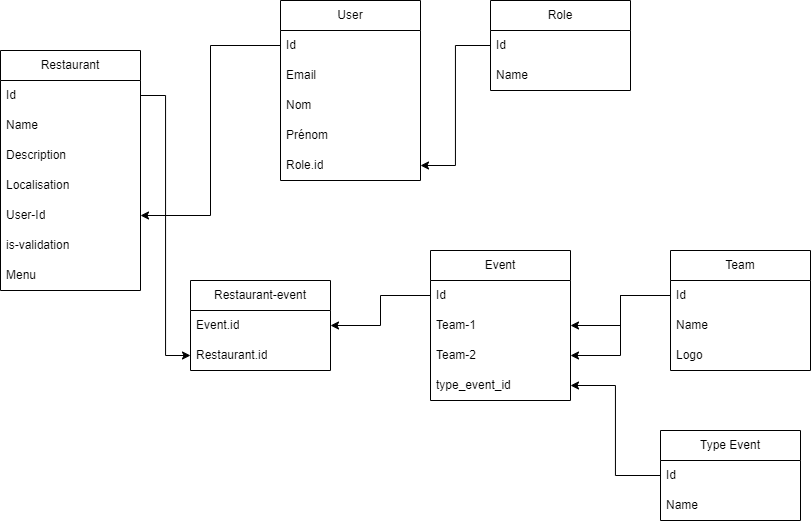

The diagram above was exported from draw.io. Its source (the exported page's mxGraphModel, read from the mxfile embedded in the PNG):
<mxGraphModel dx="934" dy="515" grid="1" gridSize="10" guides="1" tooltips="1" connect="1" arrows="1" fold="1" page="1" pageScale="1" pageWidth="827" pageHeight="1169" math="0" shadow="0">
  <root>
    <mxCell id="0" />
    <mxCell id="1" parent="0" />
    <mxCell id="KFqrjU_Mn-tzdSkOpZGQ-2" value="Restaurant" style="swimlane;fontStyle=0;childLayout=stackLayout;horizontal=1;startSize=30;horizontalStack=0;resizeParent=1;resizeParentMax=0;resizeLast=0;collapsible=1;marginBottom=0;whiteSpace=wrap;html=1;" vertex="1" parent="1">
      <mxGeometry x="10" y="90" width="140" height="240" as="geometry" />
    </mxCell>
    <mxCell id="KFqrjU_Mn-tzdSkOpZGQ-3" value="Id" style="text;strokeColor=none;fillColor=none;align=left;verticalAlign=middle;spacingLeft=4;spacingRight=4;overflow=hidden;points=[[0,0.5],[1,0.5]];portConstraint=eastwest;rotatable=0;whiteSpace=wrap;html=1;" vertex="1" parent="KFqrjU_Mn-tzdSkOpZGQ-2">
      <mxGeometry y="30" width="140" height="30" as="geometry" />
    </mxCell>
    <mxCell id="KFqrjU_Mn-tzdSkOpZGQ-4" value="Name" style="text;strokeColor=none;fillColor=none;align=left;verticalAlign=middle;spacingLeft=4;spacingRight=4;overflow=hidden;points=[[0,0.5],[1,0.5]];portConstraint=eastwest;rotatable=0;whiteSpace=wrap;html=1;" vertex="1" parent="KFqrjU_Mn-tzdSkOpZGQ-2">
      <mxGeometry y="60" width="140" height="30" as="geometry" />
    </mxCell>
    <mxCell id="KFqrjU_Mn-tzdSkOpZGQ-5" value="Description" style="text;strokeColor=none;fillColor=none;align=left;verticalAlign=middle;spacingLeft=4;spacingRight=4;overflow=hidden;points=[[0,0.5],[1,0.5]];portConstraint=eastwest;rotatable=0;whiteSpace=wrap;html=1;" vertex="1" parent="KFqrjU_Mn-tzdSkOpZGQ-2">
      <mxGeometry y="90" width="140" height="30" as="geometry" />
    </mxCell>
    <mxCell id="KFqrjU_Mn-tzdSkOpZGQ-11" value="Localisation" style="text;strokeColor=none;fillColor=none;align=left;verticalAlign=middle;spacingLeft=4;spacingRight=4;overflow=hidden;points=[[0,0.5],[1,0.5]];portConstraint=eastwest;rotatable=0;whiteSpace=wrap;html=1;" vertex="1" parent="KFqrjU_Mn-tzdSkOpZGQ-2">
      <mxGeometry y="120" width="140" height="30" as="geometry" />
    </mxCell>
    <mxCell id="KFqrjU_Mn-tzdSkOpZGQ-12" value="User-Id" style="text;strokeColor=none;fillColor=none;align=left;verticalAlign=middle;spacingLeft=4;spacingRight=4;overflow=hidden;points=[[0,0.5],[1,0.5]];portConstraint=eastwest;rotatable=0;whiteSpace=wrap;html=1;" vertex="1" parent="KFqrjU_Mn-tzdSkOpZGQ-2">
      <mxGeometry y="150" width="140" height="30" as="geometry" />
    </mxCell>
    <mxCell id="KFqrjU_Mn-tzdSkOpZGQ-16" value="is-validation" style="text;strokeColor=none;fillColor=none;align=left;verticalAlign=middle;spacingLeft=4;spacingRight=4;overflow=hidden;points=[[0,0.5],[1,0.5]];portConstraint=eastwest;rotatable=0;whiteSpace=wrap;html=1;flipV=1;flipH=1;" vertex="1" parent="KFqrjU_Mn-tzdSkOpZGQ-2">
      <mxGeometry y="180" width="140" height="30" as="geometry" />
    </mxCell>
    <mxCell id="KFqrjU_Mn-tzdSkOpZGQ-15" value="Menu" style="text;strokeColor=none;fillColor=none;align=left;verticalAlign=middle;spacingLeft=4;spacingRight=4;overflow=hidden;points=[[0,0.5],[1,0.5]];portConstraint=eastwest;rotatable=0;whiteSpace=wrap;html=1;" vertex="1" parent="KFqrjU_Mn-tzdSkOpZGQ-2">
      <mxGeometry y="210" width="140" height="30" as="geometry" />
    </mxCell>
    <mxCell id="KFqrjU_Mn-tzdSkOpZGQ-17" value="Event" style="swimlane;fontStyle=0;childLayout=stackLayout;horizontal=1;startSize=30;horizontalStack=0;resizeParent=1;resizeParentMax=0;resizeLast=0;collapsible=1;marginBottom=0;whiteSpace=wrap;html=1;" vertex="1" parent="1">
      <mxGeometry x="440" y="290" width="140" height="150" as="geometry" />
    </mxCell>
    <mxCell id="KFqrjU_Mn-tzdSkOpZGQ-18" value="Id" style="text;strokeColor=none;fillColor=none;align=left;verticalAlign=middle;spacingLeft=4;spacingRight=4;overflow=hidden;points=[[0,0.5],[1,0.5]];portConstraint=eastwest;rotatable=0;whiteSpace=wrap;html=1;" vertex="1" parent="KFqrjU_Mn-tzdSkOpZGQ-17">
      <mxGeometry y="30" width="140" height="30" as="geometry" />
    </mxCell>
    <mxCell id="KFqrjU_Mn-tzdSkOpZGQ-19" value="Team-1" style="text;strokeColor=none;fillColor=none;align=left;verticalAlign=middle;spacingLeft=4;spacingRight=4;overflow=hidden;points=[[0,0.5],[1,0.5]];portConstraint=eastwest;rotatable=0;whiteSpace=wrap;html=1;" vertex="1" parent="KFqrjU_Mn-tzdSkOpZGQ-17">
      <mxGeometry y="60" width="140" height="30" as="geometry" />
    </mxCell>
    <mxCell id="KFqrjU_Mn-tzdSkOpZGQ-20" value="Team-2" style="text;strokeColor=none;fillColor=none;align=left;verticalAlign=middle;spacingLeft=4;spacingRight=4;overflow=hidden;points=[[0,0.5],[1,0.5]];portConstraint=eastwest;rotatable=0;whiteSpace=wrap;html=1;" vertex="1" parent="KFqrjU_Mn-tzdSkOpZGQ-17">
      <mxGeometry y="90" width="140" height="30" as="geometry" />
    </mxCell>
    <mxCell id="KFqrjU_Mn-tzdSkOpZGQ-21" value="type_event_id" style="text;strokeColor=none;fillColor=none;align=left;verticalAlign=middle;spacingLeft=4;spacingRight=4;overflow=hidden;points=[[0,0.5],[1,0.5]];portConstraint=eastwest;rotatable=0;whiteSpace=wrap;html=1;" vertex="1" parent="KFqrjU_Mn-tzdSkOpZGQ-17">
      <mxGeometry y="120" width="140" height="30" as="geometry" />
    </mxCell>
    <mxCell id="KFqrjU_Mn-tzdSkOpZGQ-25" value="Team" style="swimlane;fontStyle=0;childLayout=stackLayout;horizontal=1;startSize=30;horizontalStack=0;resizeParent=1;resizeParentMax=0;resizeLast=0;collapsible=1;marginBottom=0;whiteSpace=wrap;html=1;" vertex="1" parent="1">
      <mxGeometry x="680" y="290" width="140" height="120" as="geometry" />
    </mxCell>
    <mxCell id="KFqrjU_Mn-tzdSkOpZGQ-26" value="Id" style="text;strokeColor=none;fillColor=none;align=left;verticalAlign=middle;spacingLeft=4;spacingRight=4;overflow=hidden;points=[[0,0.5],[1,0.5]];portConstraint=eastwest;rotatable=0;whiteSpace=wrap;html=1;" vertex="1" parent="KFqrjU_Mn-tzdSkOpZGQ-25">
      <mxGeometry y="30" width="140" height="30" as="geometry" />
    </mxCell>
    <mxCell id="KFqrjU_Mn-tzdSkOpZGQ-27" value="Name" style="text;strokeColor=none;fillColor=none;align=left;verticalAlign=middle;spacingLeft=4;spacingRight=4;overflow=hidden;points=[[0,0.5],[1,0.5]];portConstraint=eastwest;rotatable=0;whiteSpace=wrap;html=1;" vertex="1" parent="KFqrjU_Mn-tzdSkOpZGQ-25">
      <mxGeometry y="60" width="140" height="30" as="geometry" />
    </mxCell>
    <mxCell id="KFqrjU_Mn-tzdSkOpZGQ-28" value="Logo" style="text;strokeColor=none;fillColor=none;align=left;verticalAlign=middle;spacingLeft=4;spacingRight=4;overflow=hidden;points=[[0,0.5],[1,0.5]];portConstraint=eastwest;rotatable=0;whiteSpace=wrap;html=1;" vertex="1" parent="KFqrjU_Mn-tzdSkOpZGQ-25">
      <mxGeometry y="90" width="140" height="30" as="geometry" />
    </mxCell>
    <mxCell id="KFqrjU_Mn-tzdSkOpZGQ-31" style="edgeStyle=orthogonalEdgeStyle;rounded=0;orthogonalLoop=1;jettySize=auto;html=1;entryX=1;entryY=0.5;entryDx=0;entryDy=0;" edge="1" parent="1" source="KFqrjU_Mn-tzdSkOpZGQ-26" target="KFqrjU_Mn-tzdSkOpZGQ-19">
      <mxGeometry relative="1" as="geometry" />
    </mxCell>
    <mxCell id="KFqrjU_Mn-tzdSkOpZGQ-32" style="edgeStyle=orthogonalEdgeStyle;rounded=0;orthogonalLoop=1;jettySize=auto;html=1;entryX=1;entryY=0.5;entryDx=0;entryDy=0;" edge="1" parent="1" source="KFqrjU_Mn-tzdSkOpZGQ-26" target="KFqrjU_Mn-tzdSkOpZGQ-20">
      <mxGeometry relative="1" as="geometry" />
    </mxCell>
    <mxCell id="KFqrjU_Mn-tzdSkOpZGQ-33" value="Restaurant-event" style="swimlane;fontStyle=0;childLayout=stackLayout;horizontal=1;startSize=30;horizontalStack=0;resizeParent=1;resizeParentMax=0;resizeLast=0;collapsible=1;marginBottom=0;whiteSpace=wrap;html=1;" vertex="1" parent="1">
      <mxGeometry x="200" y="320" width="140" height="90" as="geometry" />
    </mxCell>
    <mxCell id="KFqrjU_Mn-tzdSkOpZGQ-35" value="Event.id" style="text;strokeColor=none;fillColor=none;align=left;verticalAlign=middle;spacingLeft=4;spacingRight=4;overflow=hidden;points=[[0,0.5],[1,0.5]];portConstraint=eastwest;rotatable=0;whiteSpace=wrap;html=1;" vertex="1" parent="KFqrjU_Mn-tzdSkOpZGQ-33">
      <mxGeometry y="30" width="140" height="30" as="geometry" />
    </mxCell>
    <mxCell id="KFqrjU_Mn-tzdSkOpZGQ-40" value="Restaurant.id" style="text;strokeColor=none;fillColor=none;align=left;verticalAlign=middle;spacingLeft=4;spacingRight=4;overflow=hidden;points=[[0,0.5],[1,0.5]];portConstraint=eastwest;rotatable=0;whiteSpace=wrap;html=1;" vertex="1" parent="KFqrjU_Mn-tzdSkOpZGQ-33">
      <mxGeometry y="60" width="140" height="30" as="geometry" />
    </mxCell>
    <mxCell id="KFqrjU_Mn-tzdSkOpZGQ-41" value="Role" style="swimlane;fontStyle=0;childLayout=stackLayout;horizontal=1;startSize=30;horizontalStack=0;resizeParent=1;resizeParentMax=0;resizeLast=0;collapsible=1;marginBottom=0;whiteSpace=wrap;html=1;" vertex="1" parent="1">
      <mxGeometry x="500" y="40" width="140" height="90" as="geometry" />
    </mxCell>
    <mxCell id="KFqrjU_Mn-tzdSkOpZGQ-42" value="Id" style="text;strokeColor=none;fillColor=none;align=left;verticalAlign=middle;spacingLeft=4;spacingRight=4;overflow=hidden;points=[[0,0.5],[1,0.5]];portConstraint=eastwest;rotatable=0;whiteSpace=wrap;html=1;" vertex="1" parent="KFqrjU_Mn-tzdSkOpZGQ-41">
      <mxGeometry y="30" width="140" height="30" as="geometry" />
    </mxCell>
    <mxCell id="KFqrjU_Mn-tzdSkOpZGQ-43" value="Name" style="text;strokeColor=none;fillColor=none;align=left;verticalAlign=middle;spacingLeft=4;spacingRight=4;overflow=hidden;points=[[0,0.5],[1,0.5]];portConstraint=eastwest;rotatable=0;whiteSpace=wrap;html=1;" vertex="1" parent="KFqrjU_Mn-tzdSkOpZGQ-41">
      <mxGeometry y="60" width="140" height="30" as="geometry" />
    </mxCell>
    <mxCell id="KFqrjU_Mn-tzdSkOpZGQ-45" value="User" style="swimlane;fontStyle=0;childLayout=stackLayout;horizontal=1;startSize=30;horizontalStack=0;resizeParent=1;resizeParentMax=0;resizeLast=0;collapsible=1;marginBottom=0;whiteSpace=wrap;html=1;" vertex="1" parent="1">
      <mxGeometry x="290" y="40" width="140" height="180" as="geometry" />
    </mxCell>
    <mxCell id="KFqrjU_Mn-tzdSkOpZGQ-46" value="Id" style="text;strokeColor=none;fillColor=none;align=left;verticalAlign=middle;spacingLeft=4;spacingRight=4;overflow=hidden;points=[[0,0.5],[1,0.5]];portConstraint=eastwest;rotatable=0;whiteSpace=wrap;html=1;" vertex="1" parent="KFqrjU_Mn-tzdSkOpZGQ-45">
      <mxGeometry y="30" width="140" height="30" as="geometry" />
    </mxCell>
    <mxCell id="KFqrjU_Mn-tzdSkOpZGQ-47" value="Email" style="text;strokeColor=none;fillColor=none;align=left;verticalAlign=middle;spacingLeft=4;spacingRight=4;overflow=hidden;points=[[0,0.5],[1,0.5]];portConstraint=eastwest;rotatable=0;whiteSpace=wrap;html=1;" vertex="1" parent="KFqrjU_Mn-tzdSkOpZGQ-45">
      <mxGeometry y="60" width="140" height="30" as="geometry" />
    </mxCell>
    <mxCell id="KFqrjU_Mn-tzdSkOpZGQ-48" value="Nom" style="text;strokeColor=none;fillColor=none;align=left;verticalAlign=middle;spacingLeft=4;spacingRight=4;overflow=hidden;points=[[0,0.5],[1,0.5]];portConstraint=eastwest;rotatable=0;whiteSpace=wrap;html=1;" vertex="1" parent="KFqrjU_Mn-tzdSkOpZGQ-45">
      <mxGeometry y="90" width="140" height="30" as="geometry" />
    </mxCell>
    <mxCell id="KFqrjU_Mn-tzdSkOpZGQ-49" value="Prénom" style="text;strokeColor=none;fillColor=none;align=left;verticalAlign=middle;spacingLeft=4;spacingRight=4;overflow=hidden;points=[[0,0.5],[1,0.5]];portConstraint=eastwest;rotatable=0;whiteSpace=wrap;html=1;" vertex="1" parent="KFqrjU_Mn-tzdSkOpZGQ-45">
      <mxGeometry y="120" width="140" height="30" as="geometry" />
    </mxCell>
    <mxCell id="KFqrjU_Mn-tzdSkOpZGQ-50" value="Role.id" style="text;strokeColor=none;fillColor=none;align=left;verticalAlign=middle;spacingLeft=4;spacingRight=4;overflow=hidden;points=[[0,0.5],[1,0.5]];portConstraint=eastwest;rotatable=0;whiteSpace=wrap;html=1;" vertex="1" parent="KFqrjU_Mn-tzdSkOpZGQ-45">
      <mxGeometry y="150" width="140" height="30" as="geometry" />
    </mxCell>
    <mxCell id="KFqrjU_Mn-tzdSkOpZGQ-54" style="edgeStyle=orthogonalEdgeStyle;rounded=0;orthogonalLoop=1;jettySize=auto;html=1;entryX=1;entryY=0.5;entryDx=0;entryDy=0;" edge="1" parent="1" source="KFqrjU_Mn-tzdSkOpZGQ-46" target="KFqrjU_Mn-tzdSkOpZGQ-12">
      <mxGeometry relative="1" as="geometry" />
    </mxCell>
    <mxCell id="KFqrjU_Mn-tzdSkOpZGQ-55" style="edgeStyle=orthogonalEdgeStyle;rounded=0;orthogonalLoop=1;jettySize=auto;html=1;entryX=1;entryY=0.5;entryDx=0;entryDy=0;" edge="1" parent="1" source="KFqrjU_Mn-tzdSkOpZGQ-42" target="KFqrjU_Mn-tzdSkOpZGQ-50">
      <mxGeometry relative="1" as="geometry" />
    </mxCell>
    <mxCell id="KFqrjU_Mn-tzdSkOpZGQ-56" style="edgeStyle=orthogonalEdgeStyle;rounded=0;orthogonalLoop=1;jettySize=auto;html=1;entryX=1;entryY=0.5;entryDx=0;entryDy=0;" edge="1" parent="1" source="KFqrjU_Mn-tzdSkOpZGQ-18" target="KFqrjU_Mn-tzdSkOpZGQ-35">
      <mxGeometry relative="1" as="geometry" />
    </mxCell>
    <mxCell id="KFqrjU_Mn-tzdSkOpZGQ-57" style="edgeStyle=orthogonalEdgeStyle;rounded=0;orthogonalLoop=1;jettySize=auto;html=1;entryX=0;entryY=0.5;entryDx=0;entryDy=0;" edge="1" parent="1" source="KFqrjU_Mn-tzdSkOpZGQ-3" target="KFqrjU_Mn-tzdSkOpZGQ-40">
      <mxGeometry relative="1" as="geometry" />
    </mxCell>
    <mxCell id="KFqrjU_Mn-tzdSkOpZGQ-58" value="Type Event" style="swimlane;fontStyle=0;childLayout=stackLayout;horizontal=1;startSize=30;horizontalStack=0;resizeParent=1;resizeParentMax=0;resizeLast=0;collapsible=1;marginBottom=0;whiteSpace=wrap;html=1;" vertex="1" parent="1">
      <mxGeometry x="670" y="470" width="140" height="90" as="geometry" />
    </mxCell>
    <mxCell id="KFqrjU_Mn-tzdSkOpZGQ-59" value="Id" style="text;strokeColor=none;fillColor=none;align=left;verticalAlign=middle;spacingLeft=4;spacingRight=4;overflow=hidden;points=[[0,0.5],[1,0.5]];portConstraint=eastwest;rotatable=0;whiteSpace=wrap;html=1;" vertex="1" parent="KFqrjU_Mn-tzdSkOpZGQ-58">
      <mxGeometry y="30" width="140" height="30" as="geometry" />
    </mxCell>
    <mxCell id="KFqrjU_Mn-tzdSkOpZGQ-60" value="Name" style="text;strokeColor=none;fillColor=none;align=left;verticalAlign=middle;spacingLeft=4;spacingRight=4;overflow=hidden;points=[[0,0.5],[1,0.5]];portConstraint=eastwest;rotatable=0;whiteSpace=wrap;html=1;" vertex="1" parent="KFqrjU_Mn-tzdSkOpZGQ-58">
      <mxGeometry y="60" width="140" height="30" as="geometry" />
    </mxCell>
    <mxCell id="KFqrjU_Mn-tzdSkOpZGQ-62" style="edgeStyle=orthogonalEdgeStyle;rounded=0;orthogonalLoop=1;jettySize=auto;html=1;exitX=0;exitY=0.5;exitDx=0;exitDy=0;entryX=1;entryY=0.5;entryDx=0;entryDy=0;" edge="1" parent="1" source="KFqrjU_Mn-tzdSkOpZGQ-59" target="KFqrjU_Mn-tzdSkOpZGQ-21">
      <mxGeometry relative="1" as="geometry" />
    </mxCell>
  </root>
</mxGraphModel>